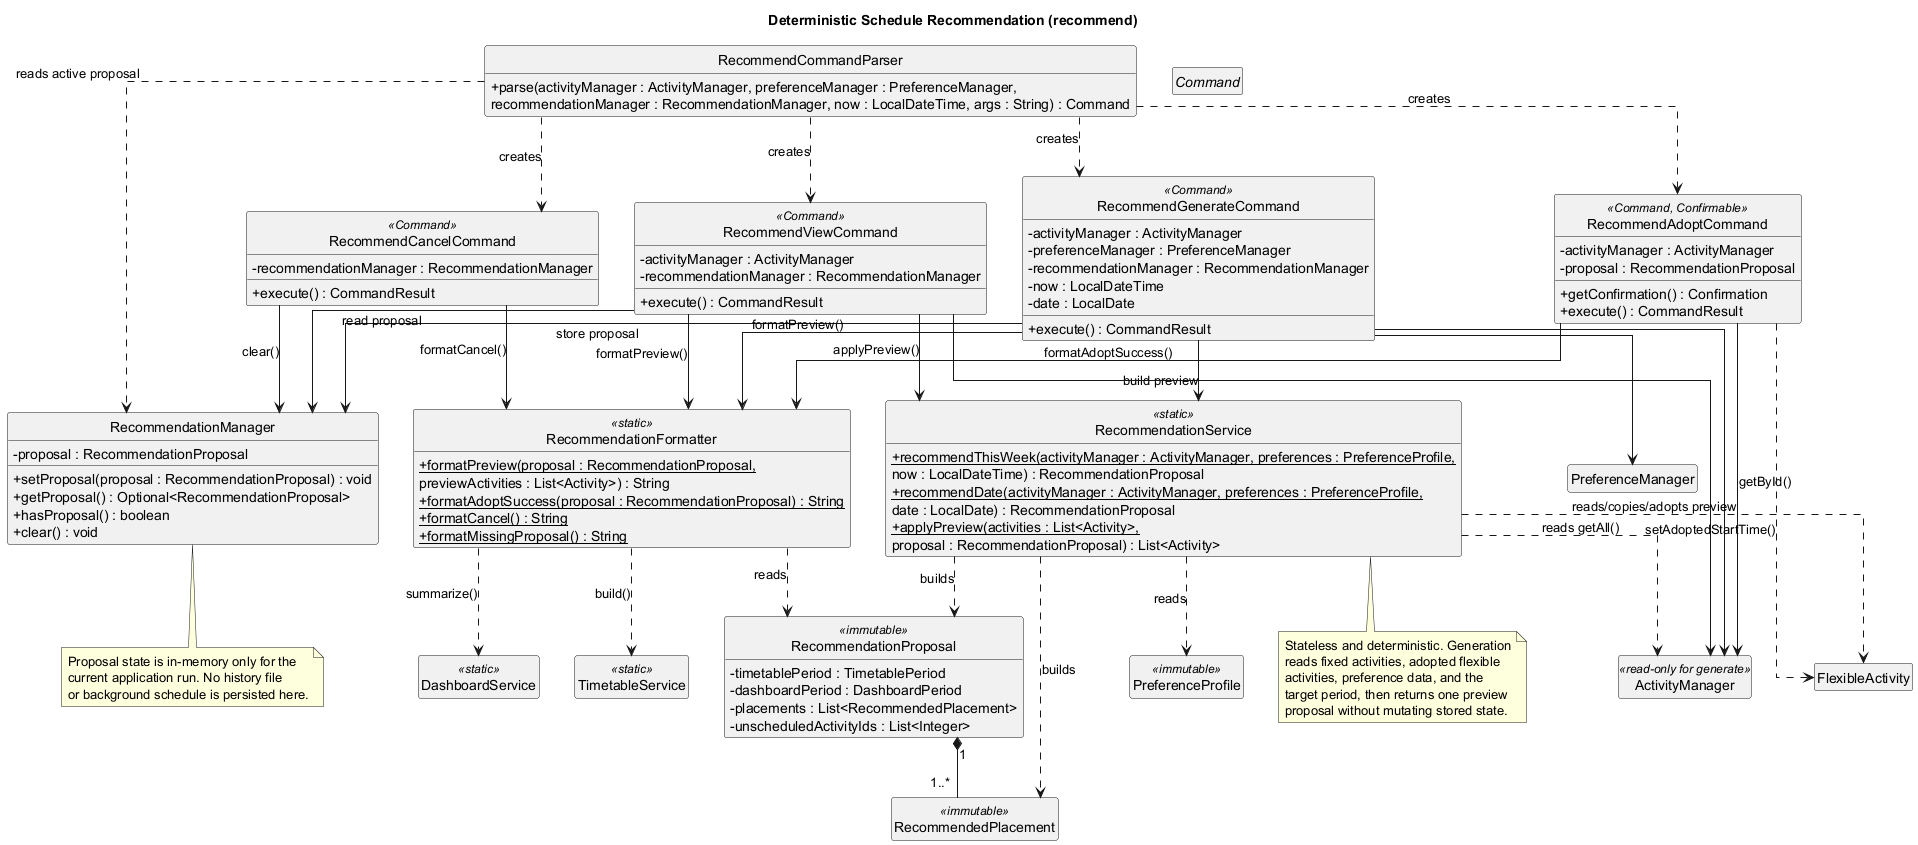

The diagram above was rendered by PlantUML. Its source (embedded in the PNG):
@startuml
title Deterministic Schedule Recommendation (recommend)

skinparam classAttributeIconSize 0
skinparam linetype ortho
skinparam shadowing false
hide circle
hide empty members

class RecommendCommandParser {
  + parse(activityManager : ActivityManager, preferenceManager : PreferenceManager,
      recommendationManager : RecommendationManager, now : LocalDateTime, args : String) : Command
}

abstract class Command

class RecommendGenerateCommand <<Command>> {
  - activityManager : ActivityManager
  - preferenceManager : PreferenceManager
  - recommendationManager : RecommendationManager
  - now : LocalDateTime
  - date : LocalDate
  + execute() : CommandResult
}

class RecommendViewCommand <<Command>> {
  - activityManager : ActivityManager
  - recommendationManager : RecommendationManager
  + execute() : CommandResult
}

class RecommendCancelCommand <<Command>> {
  - recommendationManager : RecommendationManager
  + execute() : CommandResult
}

class RecommendAdoptCommand <<Command, Confirmable>> {
  - activityManager : ActivityManager
  - proposal : RecommendationProposal
  + getConfirmation() : Confirmation
  + execute() : CommandResult
}

class RecommendationManager {
  - proposal : RecommendationProposal
  + setProposal(proposal : RecommendationProposal) : void
  + getProposal() : Optional<RecommendationProposal>
  + hasProposal() : boolean
  + clear() : void
}

class RecommendationService <<static>> {
  + {static} recommendThisWeek(activityManager : ActivityManager, preferences : PreferenceProfile,
      now : LocalDateTime) : RecommendationProposal
  + {static} recommendDate(activityManager : ActivityManager, preferences : PreferenceProfile,
      date : LocalDate) : RecommendationProposal
  + {static} applyPreview(activities : List<Activity>,
      proposal : RecommendationProposal) : List<Activity>
}

class RecommendationFormatter <<static>> {
  + {static} formatPreview(proposal : RecommendationProposal,
      previewActivities : List<Activity>) : String
  + {static} formatAdoptSuccess(proposal : RecommendationProposal) : String
  + {static} formatCancel() : String
  + {static} formatMissingProposal() : String
}

class RecommendationProposal <<immutable>> {
  - timetablePeriod : TimetablePeriod
  - dashboardPeriod : DashboardPeriod
  - placements : List<RecommendedPlacement>
  - unscheduledActivityIds : List<Integer>
}

class RecommendedPlacement <<immutable>>

class ActivityManager <<read-only for generate>>
class PreferenceManager
class PreferenceProfile <<immutable>>
class FlexibleActivity
class TimetableService <<static>>
class DashboardService <<static>>

RecommendCommandParser ..> RecommendGenerateCommand : creates
RecommendCommandParser ..> RecommendViewCommand : creates
RecommendCommandParser ..> RecommendCancelCommand : creates
RecommendCommandParser ..> RecommendAdoptCommand : creates
RecommendCommandParser ..> RecommendationManager : reads active proposal

RecommendGenerateCommand --> RecommendationService : build preview
RecommendGenerateCommand --> RecommendationManager : store proposal
RecommendGenerateCommand --> RecommendationFormatter : formatPreview()
RecommendGenerateCommand --> ActivityManager
RecommendGenerateCommand --> PreferenceManager

RecommendViewCommand --> RecommendationManager : read proposal
RecommendViewCommand --> RecommendationService : applyPreview()
RecommendViewCommand --> RecommendationFormatter : formatPreview()
RecommendViewCommand --> ActivityManager

RecommendCancelCommand --> RecommendationManager : clear()
RecommendCancelCommand --> RecommendationFormatter : formatCancel()

RecommendAdoptCommand --> ActivityManager : getById()
RecommendAdoptCommand ..> FlexibleActivity : setAdoptedStartTime()
RecommendAdoptCommand --> RecommendationFormatter : formatAdoptSuccess()

RecommendationService ..> ActivityManager : reads getAll()
RecommendationService ..> PreferenceProfile : reads
RecommendationService ..> RecommendationProposal : builds
RecommendationService ..> RecommendedPlacement : builds
RecommendationService ..> FlexibleActivity : reads/copies/adopts preview
RecommendationFormatter ..> TimetableService : build()
RecommendationFormatter ..> DashboardService : summarize()
RecommendationFormatter ..> RecommendationProposal : reads
RecommendationProposal "1" *-- "1..*" RecommendedPlacement

note bottom of RecommendationManager
  Proposal state is in-memory only for the
  current application run. No history file
  or background schedule is persisted here.
end note

note bottom of RecommendationService
  Stateless and deterministic. Generation
  reads fixed activities, adopted flexible
  activities, preference data, and the
  target period, then returns one preview
  proposal without mutating stored state.
end note

@enduml